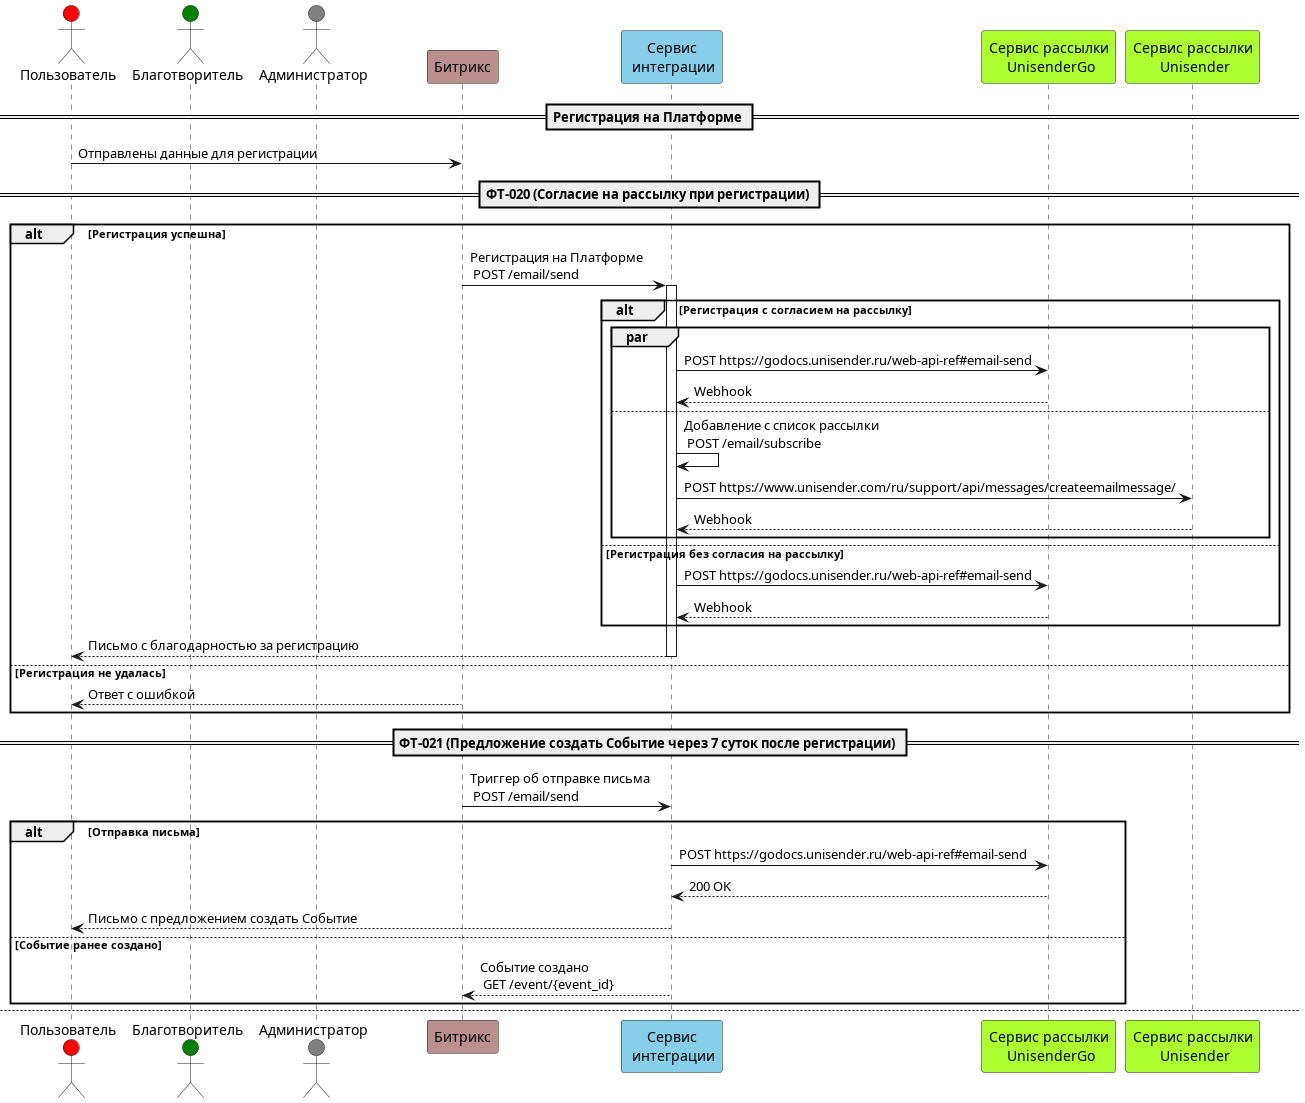

The diagram above was rendered by PlantUML. Its source (embedded in the PNG):
@startuml Events

' Определение участников диаграммы
actor "Пользователь" as User #Red
actor "Благотворитель" as Donor #Green
actor "Администратор" as Admin #Gray 
participant "Битрикс" as Bitrix #RosyBrown
participant "Сервис\n интеграции" as IntService #SkyBlue
participant "Сервис рассылки\n UnisenderGo" as UnisenderGo #GreenYellow
participant "Сервис рассылки\n Unisender" as Unisender #GreenYellow

' Описание последовательности сообщений
== Регистрация на Платформе ==
User -> Bitrix: Отправлены данные для регистрации

== ФТ-020 (Согласие на рассылку при регистрации) ==
alt Регистрация успешна
    Bitrix -> IntService: Регистрация на Платформе\n POST /email/send
    activate IntService
        alt Регистрация с согласием на рассылку
            par 
                IntService -> UnisenderGo: POST https://godocs.unisender.ru/web-api-ref#email-send 
                UnisenderGo --> IntService: Webhook
            else
                IntService -> IntService: Добавление с список рассылки\n POST /email/subscribe
                IntService -> Unisender: POST https://www.unisender.com/ru/support/api/messages/createemailmessage/
                Unisender --> IntService: Webhook
            end
        else Регистрация без согласия на рассылку
            IntService -> UnisenderGo: POST https://godocs.unisender.ru/web-api-ref#email-send 
            UnisenderGo --> IntService: Webhook
        end
    IntService --> User: Письмо с благодарностью за регистрацию
    deactivate 
else Регистрация не удалась
    Bitrix --> User: Ответ с ошибкой
end 

== ФТ-021 (Предложение создать Событие через 7 суток после регистрации) ==
Bitrix -> IntService: Триггер об отправке письма\n POST /email/send
alt Отправка письма
    IntService -> UnisenderGo: POST https://godocs.unisender.ru/web-api-ref#email-send
    UnisenderGo --> IntService: 200 OK
    IntService --> User: Письмо с предложением создать Событие
else Событие ранее создано
    IntService --> Bitrix: Событие создано\n GET /event/{event_id}
end

newpage

== Создание События ==
User -> Bitrix: Выполнен вход на Платформе
Bitrix -> User: Вход успешен
User -> Bitrix: Добавлено новое Событие
Bitrix -> IntService: Триггер об отправке письма\n POST /email/send
IntService -> IntService: Валидация данных письма
IntService -> UnisenderGo: Отправка письма Администратору\n POST https://godocs.unisender.ru/web-api-ref#email-send

== Модерация События == 
UnisenderGo --> IntService: Событие пришло на Модерацию\n Webhook
activate IntService
activate Admin
Admin -> IntService: Запрос списка Событий на Модерацию
IntService -> Admin: Список Событий на Модерацию
Admin -> Admin: Просмотр События
alt Событие одобрено для размещения на Платформе
    Admin -> IntService: Одобрение События\n POST /event/{event_id}/approve
    IntService -> Bitrix: Статус "Опубликовано"
else Событие отклонено
    Admin -> IntService: Отклонение События
    IntService -> Bitrix: Статус "Отклонено"  
end
deactivate Admin
IntService -> IntService: Выбор шаблона письма
IntService -> UnisenderGo: Отправка результата модерации\n POST /email/send
IntService -> IntService: Обработка результатов отправки
UnisenderGo --> User: Письмо о результатах модерации
    par
        IntService -> UnisenderGo: Отправка письма о новом Сборе\n POST /email/send
        deactivate IntService
        UnisenderGo -> User: На Платформе опубликовано новое Событие
    else
        UnisenderGo -> Donor: На Платформе опубликовано новое Событие
    end

== Завершение События ==
IntService -> IntService: Выбор шаблона письма о результатах сбора
IntService -> UnisenderGo: Отправка письма о завершении сбора\n POST /email/send
UnisenderGo --> User: Письмо о завершении Сбора
UnisenderGo --> Donor: Письмо о завершении Сбора

== Предложение создать События за 14 суток до др ==
Bitrix -> IntService: Триггер о дате Пользователя
IntService -> UnisenderGo: Отправка письма с предложением создать Событие\n POST /email/send
UnisenderGo --> User: Письмо с предложением создать Событие к др

@enduml